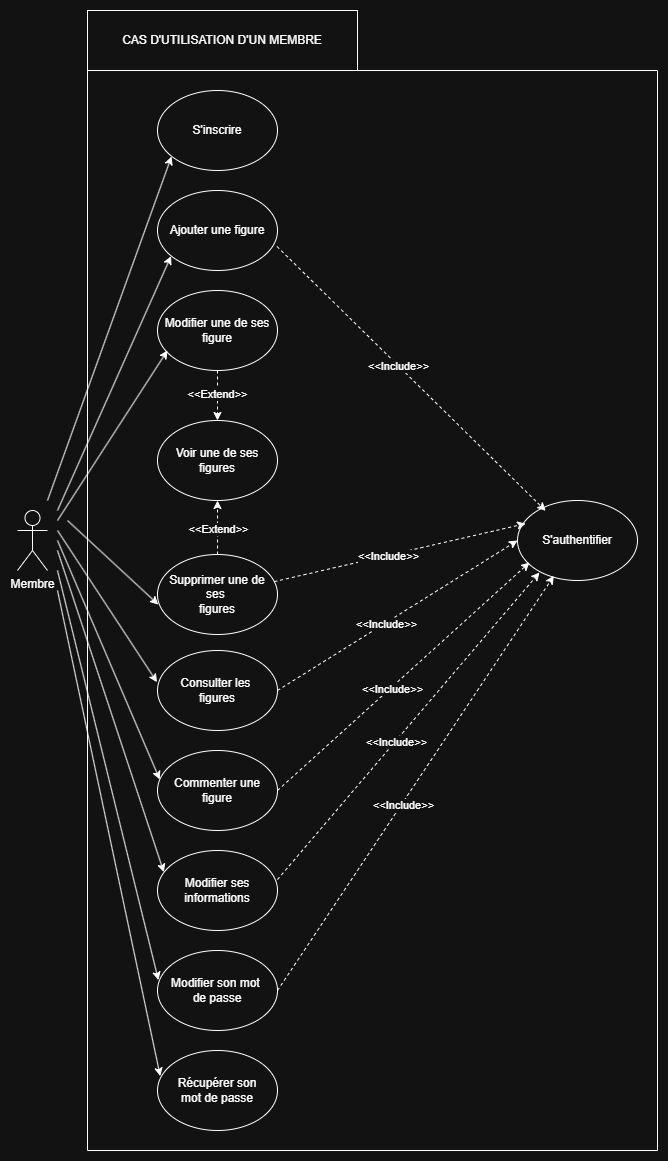

The diagram above was exported from draw.io. Its source (the exported page's mxGraphModel, read from the mxfile embedded in the PNG):
<mxGraphModel dx="1434" dy="836" grid="1" gridSize="10" guides="1" tooltips="1" connect="1" arrows="1" fold="1" page="1" pageScale="1" pageWidth="827" pageHeight="1169" math="0" shadow="0">
  <root>
    <mxCell id="0" />
    <mxCell id="1" parent="0" />
    <mxCell id="e_oBm_i7Q-afG9D8q5LS-2" value="Membre" style="shape=umlActor;verticalLabelPosition=bottom;verticalAlign=top;html=1;outlineConnect=0;" parent="1" vertex="1">
      <mxGeometry x="30" y="510" width="30" height="60" as="geometry" />
    </mxCell>
    <mxCell id="e_oBm_i7Q-afG9D8q5LS-3" value="S'inscrire" style="ellipse;whiteSpace=wrap;html=1;" parent="1" vertex="1">
      <mxGeometry x="170" y="90" width="120" height="80" as="geometry" />
    </mxCell>
    <mxCell id="e_oBm_i7Q-afG9D8q5LS-4" value="S'authentifier" style="ellipse;whiteSpace=wrap;html=1;" parent="1" vertex="1">
      <mxGeometry x="530" y="500" width="120" height="80" as="geometry" />
    </mxCell>
    <mxCell id="e_oBm_i7Q-afG9D8q5LS-5" value="Ajouter une figure" style="ellipse;whiteSpace=wrap;html=1;" parent="1" vertex="1">
      <mxGeometry x="170" y="190" width="120" height="80" as="geometry" />
    </mxCell>
    <mxCell id="e_oBm_i7Q-afG9D8q5LS-6" value="Modifier une de ses figure" style="ellipse;whiteSpace=wrap;html=1;" parent="1" vertex="1">
      <mxGeometry x="170" y="290" width="120" height="80" as="geometry" />
    </mxCell>
    <mxCell id="e_oBm_i7Q-afG9D8q5LS-15" value="" style="swimlane;startSize=0;" parent="1" vertex="1">
      <mxGeometry x="100" y="70" width="570" height="1080" as="geometry">
        <mxRectangle x="80" y="20" width="50" height="40" as="alternateBounds" />
      </mxGeometry>
    </mxCell>
    <mxCell id="e_oBm_i7Q-afG9D8q5LS-13" value="Voir une de ses figures" style="ellipse;whiteSpace=wrap;html=1;" parent="e_oBm_i7Q-afG9D8q5LS-15" vertex="1">
      <mxGeometry x="70" y="350" width="120" height="80" as="geometry" />
    </mxCell>
    <mxCell id="e_oBm_i7Q-afG9D8q5LS-12" value="Récupérer son&lt;div&gt;mot de passe&lt;/div&gt;" style="ellipse;whiteSpace=wrap;html=1;" parent="e_oBm_i7Q-afG9D8q5LS-15" vertex="1">
      <mxGeometry x="70" y="980" width="120" height="80" as="geometry" />
    </mxCell>
    <mxCell id="e_oBm_i7Q-afG9D8q5LS-11" value="Modifier son mot&amp;nbsp;&lt;div&gt;de passe&lt;/div&gt;" style="ellipse;whiteSpace=wrap;html=1;" parent="e_oBm_i7Q-afG9D8q5LS-15" vertex="1">
      <mxGeometry x="70" y="880" width="120" height="80" as="geometry" />
    </mxCell>
    <mxCell id="e_oBm_i7Q-afG9D8q5LS-10" value="Modifier ses informations" style="ellipse;whiteSpace=wrap;html=1;" parent="e_oBm_i7Q-afG9D8q5LS-15" vertex="1">
      <mxGeometry x="70" y="780" width="120" height="80" as="geometry" />
    </mxCell>
    <mxCell id="e_oBm_i7Q-afG9D8q5LS-9" value="Commenter une figure" style="ellipse;whiteSpace=wrap;html=1;" parent="e_oBm_i7Q-afG9D8q5LS-15" vertex="1">
      <mxGeometry x="70" y="680" width="120" height="80" as="geometry" />
    </mxCell>
    <mxCell id="e_oBm_i7Q-afG9D8q5LS-8" value="Consulter les&amp;nbsp;&lt;div&gt;figures&lt;/div&gt;" style="ellipse;whiteSpace=wrap;html=1;" parent="e_oBm_i7Q-afG9D8q5LS-15" vertex="1">
      <mxGeometry x="70" y="580" width="120" height="80" as="geometry" />
    </mxCell>
    <mxCell id="e_oBm_i7Q-afG9D8q5LS-7" value="Supprimer une de ses&amp;nbsp;&lt;div&gt;figures&lt;/div&gt;" style="ellipse;whiteSpace=wrap;html=1;" parent="e_oBm_i7Q-afG9D8q5LS-15" vertex="1">
      <mxGeometry x="70" y="484" width="120" height="80" as="geometry" />
    </mxCell>
    <mxCell id="e_oBm_i7Q-afG9D8q5LS-26" value="" style="endArrow=classic;dashed=1;html=1;rounded=0;entryX=0.5;entryY=1;entryDx=0;entryDy=0;exitX=0.5;exitY=0;exitDx=0;exitDy=0;startArrow=none;startFill=0;endFill=1;" parent="e_oBm_i7Q-afG9D8q5LS-15" source="e_oBm_i7Q-afG9D8q5LS-7" target="e_oBm_i7Q-afG9D8q5LS-13" edge="1">
      <mxGeometry width="50" height="50" relative="1" as="geometry">
        <mxPoint x="199" y="278" as="sourcePoint" />
        <mxPoint x="295" y="306" as="targetPoint" />
      </mxGeometry>
    </mxCell>
    <mxCell id="e_oBm_i7Q-afG9D8q5LS-28" value="&amp;lt;&amp;lt;Extend&amp;gt;&amp;gt;" style="edgeLabel;html=1;align=center;verticalAlign=middle;resizable=0;points=[];" parent="e_oBm_i7Q-afG9D8q5LS-26" vertex="1" connectable="0">
      <mxGeometry x="-0.0497" relative="1" as="geometry">
        <mxPoint as="offset" />
      </mxGeometry>
    </mxCell>
    <mxCell id="e_oBm_i7Q-afG9D8q5LS-16" value="" style="endArrow=classic;html=1;rounded=0;entryX=0.083;entryY=0.75;entryDx=0;entryDy=0;entryPerimeter=0;" parent="1" target="e_oBm_i7Q-afG9D8q5LS-6" edge="1">
      <mxGeometry width="50" height="50" relative="1" as="geometry">
        <mxPoint x="70" y="520" as="sourcePoint" />
        <mxPoint x="30" y="600" as="targetPoint" />
      </mxGeometry>
    </mxCell>
    <mxCell id="e_oBm_i7Q-afG9D8q5LS-17" value="" style="endArrow=classic;html=1;rounded=0;entryX=-0.004;entryY=0.396;entryDx=0;entryDy=0;entryPerimeter=0;" parent="1" target="e_oBm_i7Q-afG9D8q5LS-8" edge="1">
      <mxGeometry width="50" height="50" relative="1" as="geometry">
        <mxPoint x="70" y="530" as="sourcePoint" />
        <mxPoint x="170" y="520" as="targetPoint" />
      </mxGeometry>
    </mxCell>
    <mxCell id="e_oBm_i7Q-afG9D8q5LS-18" value="" style="endArrow=classic;html=1;rounded=0;entryX=0.019;entryY=0.363;entryDx=0;entryDy=0;entryPerimeter=0;" parent="1" target="e_oBm_i7Q-afG9D8q5LS-9" edge="1">
      <mxGeometry width="50" height="50" relative="1" as="geometry">
        <mxPoint x="70" y="540" as="sourcePoint" />
        <mxPoint x="170" y="520" as="targetPoint" />
      </mxGeometry>
    </mxCell>
    <mxCell id="e_oBm_i7Q-afG9D8q5LS-19" value="" style="endArrow=classic;html=1;rounded=0;entryX=0.053;entryY=0.271;entryDx=0;entryDy=0;entryPerimeter=0;" parent="1" target="e_oBm_i7Q-afG9D8q5LS-10" edge="1">
      <mxGeometry width="50" height="50" relative="1" as="geometry">
        <mxPoint x="70" y="550" as="sourcePoint" />
        <mxPoint x="170" y="650" as="targetPoint" />
      </mxGeometry>
    </mxCell>
    <mxCell id="e_oBm_i7Q-afG9D8q5LS-20" value="" style="endArrow=classic;html=1;rounded=0;entryX=0.008;entryY=0.371;entryDx=0;entryDy=0;entryPerimeter=0;" parent="1" target="e_oBm_i7Q-afG9D8q5LS-11" edge="1">
      <mxGeometry width="50" height="50" relative="1" as="geometry">
        <mxPoint x="70" y="570" as="sourcePoint" />
        <mxPoint x="170" y="780" as="targetPoint" />
      </mxGeometry>
    </mxCell>
    <mxCell id="e_oBm_i7Q-afG9D8q5LS-21" value="" style="endArrow=classic;html=1;rounded=0;entryX=0.023;entryY=0.32;entryDx=0;entryDy=0;entryPerimeter=0;" parent="1" target="e_oBm_i7Q-afG9D8q5LS-12" edge="1">
      <mxGeometry width="50" height="50" relative="1" as="geometry">
        <mxPoint x="70" y="590" as="sourcePoint" />
        <mxPoint x="170" y="790" as="targetPoint" />
      </mxGeometry>
    </mxCell>
    <mxCell id="e_oBm_i7Q-afG9D8q5LS-22" value="" style="endArrow=classic;html=1;rounded=0;entryX=0.113;entryY=0.82;entryDx=0;entryDy=0;entryPerimeter=0;" parent="1" target="e_oBm_i7Q-afG9D8q5LS-5" edge="1">
      <mxGeometry width="50" height="50" relative="1" as="geometry">
        <mxPoint x="70" y="510" as="sourcePoint" />
        <mxPoint x="170" y="350" as="targetPoint" />
      </mxGeometry>
    </mxCell>
    <mxCell id="e_oBm_i7Q-afG9D8q5LS-23" value="" style="endArrow=classic;html=1;rounded=0;entryX=0.117;entryY=0.825;entryDx=0;entryDy=0;entryPerimeter=0;" parent="1" target="e_oBm_i7Q-afG9D8q5LS-3" edge="1">
      <mxGeometry width="50" height="50" relative="1" as="geometry">
        <mxPoint x="60" y="500" as="sourcePoint" />
        <mxPoint x="170" y="190" as="targetPoint" />
      </mxGeometry>
    </mxCell>
    <mxCell id="e_oBm_i7Q-afG9D8q5LS-24" value="" style="endArrow=classic;html=1;rounded=0;entryX=0.007;entryY=0.626;entryDx=0;entryDy=0;entryPerimeter=0;" parent="1" target="e_oBm_i7Q-afG9D8q5LS-7" edge="1">
      <mxGeometry width="50" height="50" relative="1" as="geometry">
        <mxPoint x="80" y="520" as="sourcePoint" />
        <mxPoint x="170" y="390" as="targetPoint" />
      </mxGeometry>
    </mxCell>
    <mxCell id="e_oBm_i7Q-afG9D8q5LS-25" value="" style="endArrow=classic;dashed=1;html=1;rounded=0;exitX=0.5;exitY=1;exitDx=0;exitDy=0;startArrow=none;startFill=0;endFill=1;entryX=0.5;entryY=0;entryDx=0;entryDy=0;" parent="1" source="e_oBm_i7Q-afG9D8q5LS-6" target="e_oBm_i7Q-afG9D8q5LS-13" edge="1">
      <mxGeometry width="50" height="50" relative="1" as="geometry">
        <mxPoint x="120" y="390" as="sourcePoint" />
        <mxPoint x="175" y="446" as="targetPoint" />
      </mxGeometry>
    </mxCell>
    <mxCell id="e_oBm_i7Q-afG9D8q5LS-27" value="&amp;lt;&amp;lt;Extend&amp;gt;&amp;gt;" style="edgeLabel;html=1;align=center;verticalAlign=middle;resizable=0;points=[];" parent="e_oBm_i7Q-afG9D8q5LS-25" vertex="1" connectable="0">
      <mxGeometry x="-0.0997" y="-1" relative="1" as="geometry">
        <mxPoint as="offset" />
      </mxGeometry>
    </mxCell>
    <mxCell id="e_oBm_i7Q-afG9D8q5LS-29" value="" style="endArrow=classic;dashed=1;html=1;rounded=0;entryX=0;entryY=0.5;entryDx=0;entryDy=0;exitX=1;exitY=0.5;exitDx=0;exitDy=0;startArrow=none;startFill=0;endFill=1;" parent="1" source="e_oBm_i7Q-afG9D8q5LS-8" target="e_oBm_i7Q-afG9D8q5LS-4" edge="1">
      <mxGeometry width="50" height="50" relative="1" as="geometry">
        <mxPoint x="299" y="348" as="sourcePoint" />
        <mxPoint x="395" y="376" as="targetPoint" />
      </mxGeometry>
    </mxCell>
    <mxCell id="e_oBm_i7Q-afG9D8q5LS-30" value="&amp;lt;&amp;lt;Include&amp;gt;&amp;gt;" style="edgeLabel;html=1;align=center;verticalAlign=middle;resizable=0;points=[];" parent="e_oBm_i7Q-afG9D8q5LS-29" vertex="1" connectable="0">
      <mxGeometry x="-0.0997" y="-1" relative="1" as="geometry">
        <mxPoint as="offset" />
      </mxGeometry>
    </mxCell>
    <mxCell id="e_oBm_i7Q-afG9D8q5LS-31" value="" style="endArrow=classic;dashed=1;html=1;rounded=0;entryX=0.1;entryY=0.775;entryDx=0;entryDy=0;exitX=1;exitY=0.5;exitDx=0;exitDy=0;startArrow=none;startFill=0;endFill=1;entryPerimeter=0;" parent="1" source="e_oBm_i7Q-afG9D8q5LS-9" target="e_oBm_i7Q-afG9D8q5LS-4" edge="1">
      <mxGeometry width="50" height="50" relative="1" as="geometry">
        <mxPoint x="300" y="540" as="sourcePoint" />
        <mxPoint x="540" y="550" as="targetPoint" />
      </mxGeometry>
    </mxCell>
    <mxCell id="e_oBm_i7Q-afG9D8q5LS-32" value="&amp;lt;&amp;lt;Include&amp;gt;&amp;gt;" style="edgeLabel;html=1;align=center;verticalAlign=middle;resizable=0;points=[];" parent="e_oBm_i7Q-afG9D8q5LS-31" vertex="1" connectable="0">
      <mxGeometry x="-0.0997" y="-1" relative="1" as="geometry">
        <mxPoint as="offset" />
      </mxGeometry>
    </mxCell>
    <mxCell id="e_oBm_i7Q-afG9D8q5LS-33" value="" style="endArrow=classic;dashed=1;html=1;rounded=0;entryX=0.1;entryY=0.775;entryDx=0;entryDy=0;exitX=1;exitY=0.363;exitDx=0;exitDy=0;startArrow=none;startFill=0;endFill=1;entryPerimeter=0;exitPerimeter=0;" parent="1" source="e_oBm_i7Q-afG9D8q5LS-10" edge="1">
      <mxGeometry width="50" height="50" relative="1" as="geometry">
        <mxPoint x="300" y="640" as="sourcePoint" />
        <mxPoint x="552" y="572" as="targetPoint" />
      </mxGeometry>
    </mxCell>
    <mxCell id="e_oBm_i7Q-afG9D8q5LS-34" value="&amp;lt;&amp;lt;Include&amp;gt;&amp;gt;" style="edgeLabel;html=1;align=center;verticalAlign=middle;resizable=0;points=[];" parent="e_oBm_i7Q-afG9D8q5LS-33" vertex="1" connectable="0">
      <mxGeometry x="-0.0997" y="-1" relative="1" as="geometry">
        <mxPoint as="offset" />
      </mxGeometry>
    </mxCell>
    <mxCell id="e_oBm_i7Q-afG9D8q5LS-35" value="" style="endArrow=classic;dashed=1;html=1;rounded=0;entryX=0.303;entryY=0.942;entryDx=0;entryDy=0;exitX=1;exitY=0.5;exitDx=0;exitDy=0;startArrow=none;startFill=0;endFill=1;entryPerimeter=0;" parent="1" source="e_oBm_i7Q-afG9D8q5LS-11" target="e_oBm_i7Q-afG9D8q5LS-4" edge="1">
      <mxGeometry width="50" height="50" relative="1" as="geometry">
        <mxPoint x="310" y="650" as="sourcePoint" />
        <mxPoint x="562" y="582" as="targetPoint" />
      </mxGeometry>
    </mxCell>
    <mxCell id="e_oBm_i7Q-afG9D8q5LS-36" value="&amp;lt;&amp;lt;Include&amp;gt;&amp;gt;" style="edgeLabel;html=1;align=center;verticalAlign=middle;resizable=0;points=[];" parent="e_oBm_i7Q-afG9D8q5LS-35" vertex="1" connectable="0">
      <mxGeometry x="-0.0997" y="-1" relative="1" as="geometry">
        <mxPoint as="offset" />
      </mxGeometry>
    </mxCell>
    <mxCell id="e_oBm_i7Q-afG9D8q5LS-39" value="" style="endArrow=classic;dashed=1;html=1;rounded=0;entryX=0.235;entryY=0.129;entryDx=0;entryDy=0;exitX=0.996;exitY=0.7;exitDx=0;exitDy=0;startArrow=none;startFill=0;endFill=1;entryPerimeter=0;exitPerimeter=0;" parent="1" source="e_oBm_i7Q-afG9D8q5LS-5" target="e_oBm_i7Q-afG9D8q5LS-4" edge="1">
      <mxGeometry width="50" height="50" relative="1" as="geometry">
        <mxPoint x="300" y="630" as="sourcePoint" />
        <mxPoint x="540" y="550" as="targetPoint" />
      </mxGeometry>
    </mxCell>
    <mxCell id="e_oBm_i7Q-afG9D8q5LS-40" value="&amp;lt;&amp;lt;Include&amp;gt;&amp;gt;" style="edgeLabel;html=1;align=center;verticalAlign=middle;resizable=0;points=[];" parent="e_oBm_i7Q-afG9D8q5LS-39" vertex="1" connectable="0">
      <mxGeometry x="-0.0997" y="-1" relative="1" as="geometry">
        <mxPoint as="offset" />
      </mxGeometry>
    </mxCell>
    <mxCell id="e_oBm_i7Q-afG9D8q5LS-43" value="" style="endArrow=classic;dashed=1;html=1;rounded=0;entryX=0.068;entryY=0.289;entryDx=0;entryDy=0;startArrow=none;startFill=0;endFill=1;entryPerimeter=0;" parent="1" source="e_oBm_i7Q-afG9D8q5LS-7" target="e_oBm_i7Q-afG9D8q5LS-4" edge="1">
      <mxGeometry width="50" height="50" relative="1" as="geometry">
        <mxPoint x="300" y="630" as="sourcePoint" />
        <mxPoint x="540" y="550" as="targetPoint" />
      </mxGeometry>
    </mxCell>
    <mxCell id="e_oBm_i7Q-afG9D8q5LS-44" value="&amp;lt;&amp;lt;Include&amp;gt;&amp;gt;" style="edgeLabel;html=1;align=center;verticalAlign=middle;resizable=0;points=[];" parent="e_oBm_i7Q-afG9D8q5LS-43" vertex="1" connectable="0">
      <mxGeometry x="-0.0997" y="-1" relative="1" as="geometry">
        <mxPoint as="offset" />
      </mxGeometry>
    </mxCell>
    <mxCell id="e_oBm_i7Q-afG9D8q5LS-45" value="CAS D'UTILISATION D'UN MEMBRE" style="rounded=0;whiteSpace=wrap;html=1;" parent="1" vertex="1">
      <mxGeometry x="100" y="10" width="270" height="60" as="geometry" />
    </mxCell>
  </root>
</mxGraphModel>